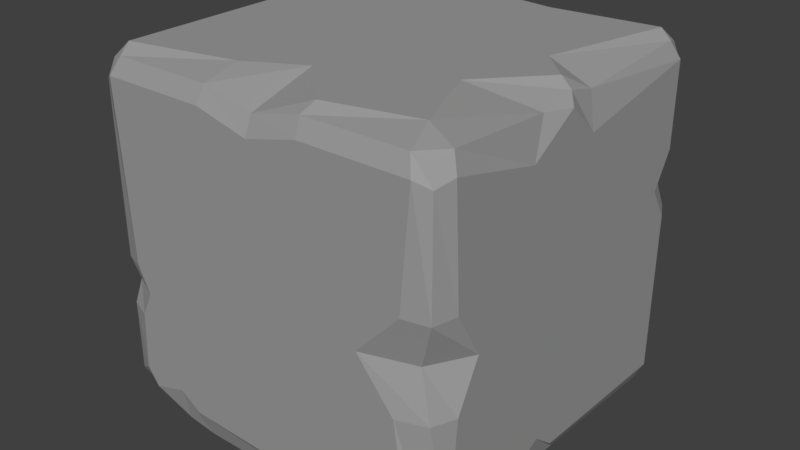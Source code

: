 # Source: Rock_Cubic_2.blend  (saved by Blender 2.79.0; exported with 4.5.12 LTS)
import bpy
from mathutils import Matrix  # noqa: F401  (used for matrix-valued properties, if any)

bpy.ops.wm.read_factory_settings(use_empty=True)
scene = bpy.context.scene
scene.name = 'Scene'

# ---- collections
col_collection_1 = bpy.data.collections.new('Collection 1'); scene.collection.children.link(col_collection_1)

# ---- materials (node trees are filled in below, after node groups)
mat_rock = bpy.data.materials.new('Rock')
mat_rock.alpha_threshold = 0.0
mat_rock.use_transparent_shadow = False
mat_rock.diffuse_color = (0.3343, 0.3343, 0.3343, 1.0)
mat_rock.roughness = 0.5
mat_rock.line_color = (0.0, 0.0, 0.0, 1.0)

# ---- material node trees

# ---- world
world_world = bpy.data.worlds.new('World'); scene.world = world_world
world_world.color = (0.05088, 0.05088, 0.05088)
world_world.use_sun_shadow = False
world_world.sun_shadow_jitter_overblur = 0.0
world_world.cycles.sampling_method = 'MANUAL'

# ---- meshes
me_cube = bpy.data.meshes.new('Cube')
me_cube.from_pydata([(0.4646, 0.4861, 0.02963), (0.4646, -0.4431, 0.02963), (-0.4646, -0.415, 0.02963), (-0.4646, 0.4861, 0.02963), (0.4646, 0.4861, 0.9589), (0.4646, -0.4431, 0.9589), (-0.4646, -0.4431, 0.9589), (-0.4646, 0.4861, 0.9589), (0.4787, 0.4396, 0.01558), (0.4787, -0.3967, 0.01558), (-0.4787, -0.3682, 0.01558), (-0.4787, 0.4396, 0.01558), (0.4787, 0.4396, 0.9729), (0.4787, -0.3967, 0.9729), (-0.4787, -0.3967, 0.9729), (-0.4787, 0.4396, 0.9729), (0.4232, 0.5001, 0.01558), (-0.4232, 0.5001, 0.01558), (0.4232, -0.4572, 0.01558), (-0.4232, -0.4307, 0.03389), (0.4232, 0.5001, 0.9729), (-0.4232, 0.5001, 0.9729), (0.4232, -0.4572, 0.9729), (-0.4232, -0.4572, 0.9729), (-0.4421, 0.4583, 0.9942), (0.4421, 0.4583, 0.9942), (-0.4421, -0.4154, 0.9942), (0.3875, -0.3582, 0.9942), (0.4421, 0.4583, -0.005756), (-0.4421, 0.4583, -0.005756), (0.4421, -0.4154, -0.005756), (-0.4129, -0.3388, -0.005756), (0.4787, 0.5001, 0.07978), (0.4787, 0.5001, 0.9087), (0.4787, -0.4572, 0.07978), (0.4787, -0.4572, 0.9087), (-0.4787, -0.4572, 0.1065), (-0.4787, -0.4572, 0.9087), (-0.4787, 0.5001, 0.07978), (-0.4787, 0.5001, 0.9087), (-0.5, -0.4152, 0.8755), (-0.5, -0.3974, 0.07406), (-0.5, 0.4583, 0.9272), (-0.5, 0.3651, 0.06131), (0.5, 0.4583, 0.9272), (0.5, 0.4583, 0.06131), (0.5, -0.4154, 0.9272), (0.5, -0.4154, 0.06131), (0.4421, 0.5215, 0.06131), (0.4421, 0.5215, 0.9272), (-0.4003, 0.5215, 0.06131), (-0.3739, 0.5215, 0.8729), (0.4421, -0.4785, 0.9272), (0.4421, -0.4785, 0.06131), (-0.4421, -0.4785, 0.9272), (-0.4298, -0.4785, 0.1383), (0.179, 0.5001, 0.01558), (-0.08972, 0.5001, 0.01558), (-0.2141, -0.4572, 0.01558), (-0.3573, -0.4459, 0.04155), (0.1411, 0.5015, 0.935), (-0.1411, 0.4835, 0.9685), (0.1411, -0.4572, 0.9729), (-0.1411, -0.4572, 0.9729), (-0.1474, 0.4175, 0.9942), (0.1474, 0.4305, 0.9942), (-0.1474, -0.3526, 0.9942), (0.1474, -0.4154, 0.9942), (0.1474, 0.4583, -0.005756), (-0.04751, 0.4583, -0.005756), (-0.2418, -0.3962, -0.005756), (-0.3598, -0.3754, -0.005756), (-0.2418, -0.4785, 0.08197), (-0.3966, -0.4785, 0.09269), (0.1474, -0.4785, 0.9272), (-0.1474, -0.4785, 0.9272), (0.1474, 0.5215, 0.864), (-0.1474, 0.5215, 0.9125), (0.1474, 0.5215, 0.06131), (-0.07056, 0.5215, 0.06131), (0.4797, 0.03212, 0.03432), (0.4787, -0.1923, 0.02548), (-0.4787, -0.2457, 0.01558), (-0.4787, -0.05708, 0.01558), (0.4787, 0.086, 0.9539), (0.4787, -0.09825, 0.9539), (-0.4787, 0.03715, 0.9729), (-0.4787, 0.3159, 0.9729), (0.4095, -0.1241, -0.005756), (0.4421, -0.01194, -0.005756), (-0.4162, -0.2246, -0.005756), (-0.4421, -0.08864, -0.005756), (0.3546, 0.1076, 0.9942), (0.2979, -0.1401, 0.9942), (-0.4421, 0.3222, 0.9942), (-0.4421, 0.03094, 0.9942), (0.5, -0.01194, 0.07589), (0.5, -0.1786, 0.07001), (0.5, 0.07234, 0.862), (0.5, -0.1523, 0.862), (-0.5, -0.2486, 0.08288), (-0.5, -0.1121, 0.08366), (-0.5, 0.03094, 0.9272), (-0.5, 0.3222, 0.9272), (0.1474, 0.1671, 0.9942), (0.1474, -0.1241, 0.9942), (-0.1474, 0.1671, 0.9942), (-0.1474, -0.1241, 0.9942), (0.1474, -0.1241, -0.005756), (0.1474, 0.1671, -0.005756), (-0.1474, -0.1241, -0.005756), (-0.1474, 0.1671, -0.005756), (0.4787, 0.5001, 0.5189), (0.4787, 0.5001, 0.69), (0.4787, -0.4572, 0.3738), (0.4787, -0.4572, 0.6147), (-0.4787, -0.4572, 0.3044), (-0.4787, -0.4572, 0.4391), (-0.4787, 0.5001, 0.1057), (-0.47, 0.4857, 0.2621), (-0.5, -0.3915, 0.4421), (-0.5, -0.3836, 0.3014), (-0.5, 0.4098, 0.445), (-0.5, 0.431, 0.1022), (0.5, 0.4583, 0.6962), (0.5, 0.4583, 0.5128), (0.5, -0.3982, 0.6201), (0.5, -0.3905, 0.3684), (0.4117, 0.5215, 0.5128), (0.4083, 0.5215, 0.6826), (-0.4219, 0.5215, 0.1022), (-0.3952, 0.5215, 0.2656), (0.4147, -0.4785, 0.6201), (0.3985, -0.4785, 0.3684), (-0.4207, -0.4785, 0.4421), (-0.4207, -0.4785, 0.3014), (0.1474, 0.5215, 0.3499), (0.1474, 0.5215, 0.6386), (-0.1474, 0.5215, 0.3499), (-0.1474, 0.5215, 0.6386), (0.1474, -0.4785, 0.6386), (0.1474, -0.4785, 0.3499), (-0.1474, -0.4785, 0.6386), (-0.1474, -0.4785, 0.3499), (-0.5, -0.1241, 0.6386), (-0.5, -0.1241, 0.3499), (-0.5, 0.1671, 0.6386), (-0.5, 0.1671, 0.3499), (0.5, 0.1671, 0.6386), (0.5, 0.1671, 0.3499), (0.5, -0.1241, 0.6386), (0.5, -0.1241, 0.3499), (0.04368, 0.4803, 0.02647), (-0.3008, -0.4561, 0.02505), (2.98e-07, 0.5001, 0.9648), (-6.706e-07, -0.4572, 0.9406), (-2.745e-08, 0.4455, 0.9942), (-3.353e-07, -0.2711, 0.9942), (0.04368, 0.3656, -0.005756), (-0.2825, -0.3794, -0.005756), (-0.3008, -0.4785, 0.1224), (-5.588e-07, -0.4785, 0.8904), (2.98e-07, 0.5215, 0.9033), (0.0302, 0.5215, 0.1258), (3.725e-08, 0.1671, -0.005756), (0.0, -0.1241, -0.005756), (-1.304e-07, 0.1671, 0.9942), (-2.333e-07, -0.1241, 0.9942), (-3.823e-07, -0.4785, 0.3499), (-4.657e-07, -0.4785, 0.6386), (2.882e-07, 0.5215, 0.6386), (2.794e-07, 0.5215, 0.3499), (0.4674, -0.1015, 0.0305), (-0.4577, -0.1713, 0.04119), (0.4787, 0.005608, 0.9729), (-0.4743, 0.1765, 0.9399), (0.3523, -0.07298, -0.005756), (-0.3528, -0.1684, -0.005756), (0.4421, 0.02036, 0.9942), (-0.3998, 0.1765, 0.9942), (0.5, -0.07298, 0.1272), (0.5, -0.01602, 0.9457), (-0.5, -0.1684, 0.1278), (-0.5, 0.1765, 0.8826), (0.1474, 0.02139, 0.9942), (-0.1474, 0.02139, 0.9942), (0.1474, 0.02139, -0.005756), (-0.1474, 0.02139, -0.005756), (0.5, 0.02139, 0.3499), (0.5, 0.02139, 0.6386), (-0.5, 0.02139, 0.3499), (-0.5, 0.02139, 0.6386), (-1.814e-07, 0.02139, 0.9942), (1.863e-08, 0.02139, -0.005756), (0.4643, 0.4792, 0.5992), (0.438, -0.4348, 0.4942), (-0.4675, -0.4403, 0.3718), (-0.457, 0.4751, 0.1839), (-0.5, -0.3508, 0.3718), (-0.5, 0.393, 0.1839), (0.5, 0.4021, 0.5992), (0.5, -0.3243, 0.4942), (0.3536, 0.5215, 0.5992), (-0.3757, 0.5215, 0.1839), (0.2962, -0.4785, 0.4942), (-0.3862, -0.4785, 0.3718), (0.1474, 0.5215, 0.4942), (-0.1474, 0.5215, 0.4942), (0.1474, -0.4785, 0.4942), (-0.1474, -0.4785, 0.4942), (-0.5, -0.1241, 0.4942), (-0.5, 0.1671, 0.4942), (0.5, 0.1671, 0.4942), (0.5, -0.1241, 0.4942), (2.843e-07, 0.5215, 0.4942), (-4.235e-07, -0.4785, 0.4942), (-0.5, 0.02139, 0.4942), (0.5, 0.02139, 0.4942)], [], [(31, 19, 2, 10), (26, 14, 6, 23), (46, 13, 5, 35), (54, 23, 6, 37), (42, 15, 7, 39), (50, 17, 3, 38), (37, 6, 14, 40), (103, 87, 15, 42), (33, 4, 12, 44), (99, 85, 13, 46), (21, 7, 15, 24), (95, 86, 14, 26), (17, 29, 11, 3), (90, 31, 10, 82), (81, 9, 30, 88), (110, 71, 31, 90), (0, 8, 28, 16), (57, 69, 29, 17), (85, 93, 27, 13), (107, 95, 26, 66), (4, 20, 25, 12), (61, 21, 24, 64), (32, 0, 16, 48), (79, 57, 17, 50), (35, 5, 22, 52), (75, 63, 23, 54), (13, 27, 22, 5), (66, 26, 23, 63), (9, 1, 18, 30), (71, 59, 19, 31), (59, 73, 55, 19), (142, 75, 54, 134), (1, 34, 53, 18), (115, 35, 52, 132), (61, 77, 51, 21), (138, 79, 50, 130), (4, 33, 49, 20), (112, 32, 48, 128), (81, 97, 47, 9), (150, 99, 46, 126), (0, 32, 45, 8), (113, 33, 44, 124), (83, 101, 43, 11), (146, 103, 42, 122), (2, 36, 41, 10), (117, 37, 40, 120), (21, 51, 39, 7), (130, 50, 38, 118), (11, 43, 38, 3), (122, 42, 39, 119), (19, 55, 36, 2), (134, 54, 37, 117), (9, 47, 34, 1), (126, 46, 35, 115), (128, 48, 78, 136), (171, 163, 79, 138), (20, 49, 76, 60), (154, 162, 77, 61), (132, 52, 74, 140), (169, 161, 75, 142), (18, 53, 72, 58), (153, 160, 73, 59), (30, 18, 58, 70), (159, 153, 59, 71), (27, 67, 62, 22), (157, 66, 63, 155), (52, 22, 62, 74), (161, 155, 63, 75), (48, 16, 56, 78), (163, 152, 57, 79), (20, 60, 65, 25), (154, 61, 64, 156), (93, 105, 67, 27), (167, 107, 66, 157), (16, 28, 68, 56), (152, 158, 69, 57), (88, 30, 70, 108), (165, 159, 71, 110), (158, 164, 111, 69), (193, 165, 110, 187), (28, 89, 109, 68), (176, 88, 108, 186), (156, 64, 106, 166), (192, 185, 107, 167), (25, 65, 104, 92), (178, 184, 105, 93), (120, 40, 102, 144), (191, 183, 103, 146), (10, 41, 100, 82), (173, 182, 101, 83), (124, 44, 98, 148), (189, 181, 99, 150), (8, 45, 96, 80), (172, 180, 97, 81), (64, 24, 94, 106), (185, 179, 95, 107), (12, 25, 92, 84), (174, 178, 93, 85), (69, 111, 91, 29), (187, 110, 90, 177), (8, 80, 89, 28), (172, 81, 88, 176), (29, 91, 83, 11), (177, 90, 82, 173), (24, 15, 87, 94), (179, 175, 86, 95), (44, 12, 84, 98), (181, 174, 85, 99), (40, 14, 86, 102), (183, 175, 87, 103), (180, 188, 151, 97), (217, 189, 150, 213), (45, 125, 149, 96), (200, 124, 148, 212), (182, 190, 147, 101), (216, 191, 146, 211), (41, 121, 145, 100), (198, 120, 144, 210), (160, 168, 143, 73), (215, 169, 142, 209), (53, 133, 141, 72), (204, 132, 140, 208), (162, 170, 139, 77), (214, 171, 138, 207), (49, 129, 137, 76), (202, 128, 136, 206), (47, 127, 114, 34), (201, 126, 115, 195), (55, 135, 116, 36), (205, 134, 117, 196), (43, 123, 118, 38), (199, 122, 119, 197), (51, 131, 119, 39), (203, 130, 118, 197), (36, 116, 121, 41), (196, 117, 120, 198), (101, 147, 123, 43), (211, 146, 122, 199), (32, 112, 125, 45), (194, 113, 124, 200), (97, 151, 127, 47), (213, 150, 126, 201), (33, 113, 129, 49), (194, 112, 128, 202), (77, 139, 131, 51), (207, 138, 130, 203), (34, 114, 133, 53), (195, 115, 132, 204), (73, 143, 135, 55), (209, 142, 134, 205), (206, 136, 171, 214), (76, 137, 170, 162), (208, 140, 169, 215), (72, 141, 168, 160), (184, 192, 167, 105), (65, 156, 166, 104), (186, 108, 165, 193), (68, 109, 164, 158), (108, 70, 159, 165), (56, 68, 158, 152), (105, 167, 157, 67), (60, 154, 156, 65), (78, 56, 152, 163), (74, 62, 155, 161), (67, 157, 155, 62), (70, 58, 153, 159), (58, 72, 160, 153), (140, 74, 161, 169), (60, 76, 162, 154), (136, 78, 163, 171), (109, 186, 193, 164), (104, 166, 192, 184), (210, 144, 191, 216), (100, 145, 190, 182), (212, 148, 189, 217), (96, 149, 188, 180), (102, 86, 175, 183), (98, 84, 174, 181), (94, 87, 175, 179), (91, 177, 173, 83), (80, 172, 176, 89), (111, 187, 177, 91), (84, 92, 178, 174), (106, 94, 179, 185), (80, 96, 180, 172), (148, 98, 181, 189), (82, 100, 182, 173), (144, 102, 183, 191), (92, 104, 184, 178), (166, 106, 185, 192), (89, 176, 186, 109), (164, 193, 187, 111), (149, 212, 217, 188), (145, 210, 216, 190), (141, 208, 215, 168), (137, 206, 214, 170), (143, 209, 205, 135), (114, 195, 204, 133), (139, 207, 203, 131), (113, 194, 202, 129), (151, 213, 201, 127), (112, 194, 200, 125), (147, 211, 199, 123), (116, 196, 198, 121), (131, 203, 197, 119), (123, 199, 197, 118), (135, 205, 196, 116), (127, 201, 195, 114), (129, 202, 206, 137), (170, 214, 207, 139), (133, 204, 208, 141), (168, 215, 209, 143), (121, 198, 210, 145), (190, 216, 211, 147), (125, 200, 212, 149), (188, 217, 213, 151)])
me_cube.materials.append(mat_rock)
me_cube.use_remesh_preserve_volume = False
me_cube.use_remesh_preserve_attributes = False
me_cube.use_mirror_vertex_groups = False
me_cube.update()

# ---- objects
ob_cube = bpy.data.objects.new('Cube', me_cube)

# ---- transforms, parenting, visibility, modifiers, constraints
ob_cube.location = (0.0, 0.0, 0.005176)
ob_cube.lock_rotations_4d = False
ob_cube.empty_display_type = 'ARROWS'
ob_cube.lineart.crease_threshold = 0.0

# ---- collection membership
col_collection_1.objects.link(ob_cube)

# ---- scene / render settings (as saved in the file)
scene.frame_start = 1; scene.frame_end = 250; scene.frame_set(1)
scene.render.engine = 'BLENDER_EEVEE_NEXT'
scene.render.resolution_percentage = 50
scene.render.dither_intensity = 0.0
scene.cycles.use_denoising = False
scene.cycles.samples = 128
scene.cycles.sampling_pattern = 'TABULATED_SOBOL'
scene.cycles.use_adaptive_sampling = False
scene.cycles.use_light_tree = False
scene.cycles.blur_glossy = 0.0
scene.cycles.sample_clamp_indirect = 0.0
scene.view_settings.view_transform = 'Standard'
bpy.context.view_layer.update()

# ---- added for rendering (the .blend has no active camera and no usable light): camera, sun
cam_auto = bpy.data.cameras.new('AutoCamera')
cam_auto.lens = 50.0
cam_auto.sensor_width = 36.0
cam_auto.clip_end = 1000.0
ob_auto_camera = bpy.data.objects.new('AutoCamera', cam_auto)
scene.collection.objects.link(ob_auto_camera)
ob_auto_camera.location = (1.60254, -1.90158, 1.78145)
ob_auto_camera.rotation_euler = (1.09748, -7.21219e-08, 0.694738)
scene.camera = ob_auto_camera
light_auto_sun = bpy.data.lights.new('AutoSun', 'SUN')
light_auto_sun.energy = 3.0
light_auto_sun.angle = 0.0523599
ob_auto_sun = bpy.data.objects.new('AutoSun', light_auto_sun)
scene.collection.objects.link(ob_auto_sun)
ob_auto_sun.rotation_euler = (0.872665, 0.174533, 0.523599)
bpy.context.view_layer.update()
